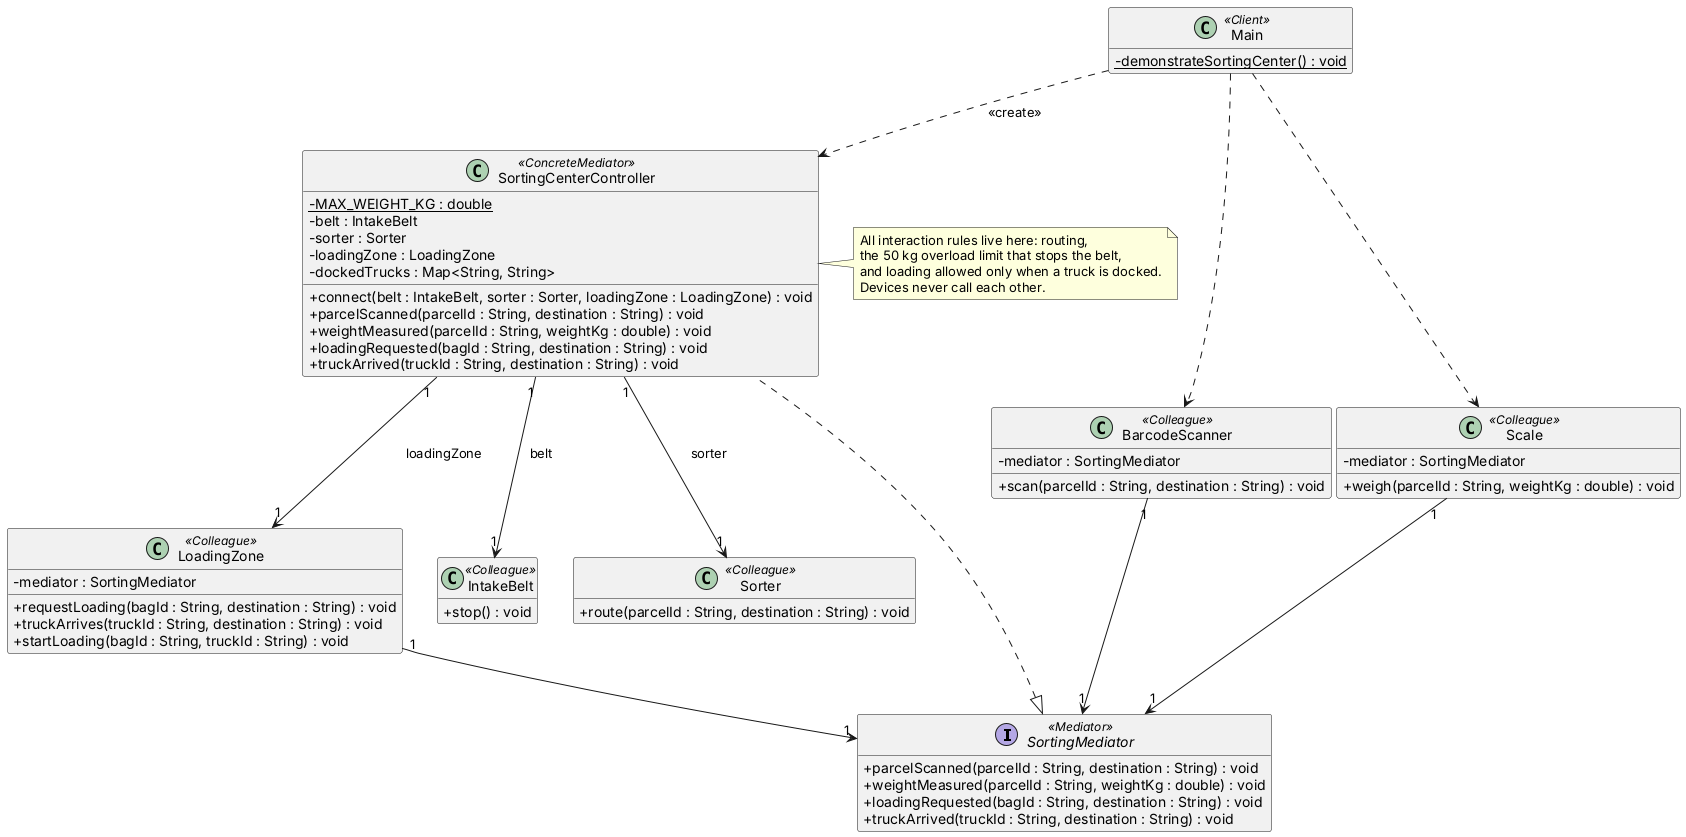

The diagram above was rendered by PlantUML. Its source (embedded in the PNG):
@startuml
skinparam classAttributeIconSize 0
hide empty members

interface SortingMediator <<Mediator>> {
  +parcelScanned(parcelId : String, destination : String) : void
  +weightMeasured(parcelId : String, weightKg : double) : void
  +loadingRequested(bagId : String, destination : String) : void
  +truckArrived(truckId : String, destination : String) : void
}

class SortingCenterController <<ConcreteMediator>> {
  -{static} MAX_WEIGHT_KG : double
  -belt : IntakeBelt
  -sorter : Sorter
  -loadingZone : LoadingZone
  -dockedTrucks : Map<String, String>
  +connect(belt : IntakeBelt, sorter : Sorter, loadingZone : LoadingZone) : void
  +parcelScanned(parcelId : String, destination : String) : void
  +weightMeasured(parcelId : String, weightKg : double) : void
  +loadingRequested(bagId : String, destination : String) : void
  +truckArrived(truckId : String, destination : String) : void
}

class BarcodeScanner <<Colleague>> {
  -mediator : SortingMediator
  +scan(parcelId : String, destination : String) : void
}

class Scale <<Colleague>> {
  -mediator : SortingMediator
  +weigh(parcelId : String, weightKg : double) : void
}

class LoadingZone <<Colleague>> {
  -mediator : SortingMediator
  +requestLoading(bagId : String, destination : String) : void
  +truckArrives(truckId : String, destination : String) : void
  +startLoading(bagId : String, truckId : String) : void
}

class IntakeBelt <<Colleague>> {
  +stop() : void
}

class Sorter <<Colleague>> {
  +route(parcelId : String, destination : String) : void
}

class Main <<Client>> {
  -{static} demonstrateSortingCenter() : void
}

SortingMediator <|.. SortingCenterController
BarcodeScanner "1" --> "1" SortingMediator
Scale "1" --> "1" SortingMediator
LoadingZone "1" --> "1" SortingMediator
SortingCenterController "1" --> "1" IntakeBelt : belt
SortingCenterController "1" --> "1" Sorter : sorter
SortingCenterController "1" --> "1" LoadingZone : loadingZone
Main ..> SortingCenterController : <<create>>
Main ..> BarcodeScanner
Main ..> Scale

note right of SortingCenterController
  All interaction rules live here: routing,
  the 50 kg overload limit that stops the belt,
  and loading allowed only when a truck is docked.
  Devices never call each other.
end note
@enduml